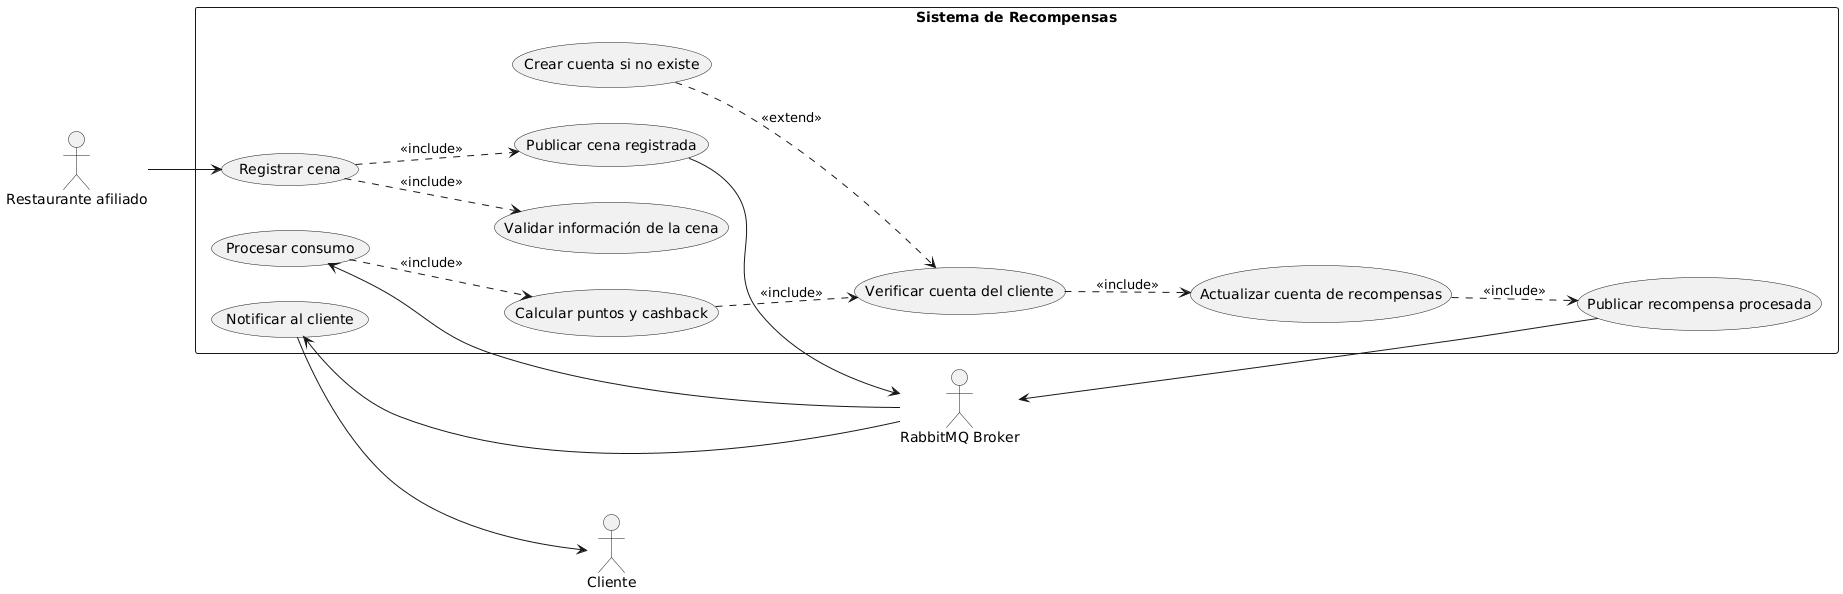

The diagram above was rendered by PlantUML. Its source (embedded in the PNG):
@startuml
left to right direction

:Restaurante afiliado: as Restaurante
:Cliente: as Cliente
:RabbitMQ Broker: as Broker

rectangle "Sistema de Recompensas" {

  (Registrar cena) as UC1
  (Validar información de la cena) as UC2
  (Publicar cena registrada) as UC3

  (Procesar consumo) as UC4
  (Calcular puntos y cashback) as UC5
  (Verificar cuenta del cliente) as UC6
  (Crear cuenta si no existe) as UC7
  (Actualizar cuenta de recompensas) as UC8

  (Publicar recompensa procesada) as UC9
  (Notificar al cliente) as UC10
}

Restaurante --> UC1

UC1 ..> UC2 : <<include>>
UC1 ..> UC3 : <<include>>

UC3 --> Broker

Broker --> UC4

UC4 ..> UC5 : <<include>>
UC5 ..> UC6 : <<include>>

UC7 ..> UC6 : <<extend>>
UC6 ..> UC8 : <<include>>

UC8 ..> UC9 : <<include>>

UC9 --> Broker
Broker --> UC10

UC10 --> Cliente
@enduml